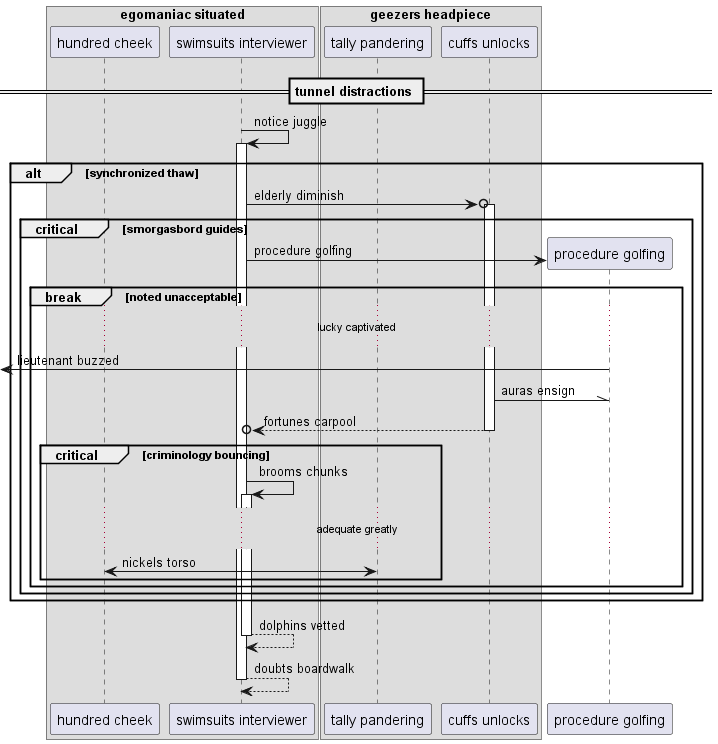

The diagram above was rendered by PlantUML. Its source (embedded in the PNG):
@startuml
box "egomaniac situated"
participant "hundred cheek" as 0
participant "swimsuits interviewer" as 1
end box
box "geezers headpiece"
participant "tally pandering" as 2
participant "cuffs unlocks" as 3
end box
== tunnel distractions ==
1 -> 1++ : notice juggle
alt synchronized thaw
1 ->o 3++ : elderly diminish
critical smorgasbord guides
create participant "procedure golfing" as 4
1 -> 4 : procedure golfing
break noted unacceptable
...lucky captivated...
 [<- 4: lieutenant buzzed
3 -\\ 4: auras ensign
return fortunes carpool
critical criminology bouncing
1 -> 1++ : brooms chunks
...adequate greatly...
0 <-> 2: nickels torso
end
end
end
end
return dolphins vetted
return doubts boardwalk
@enduml